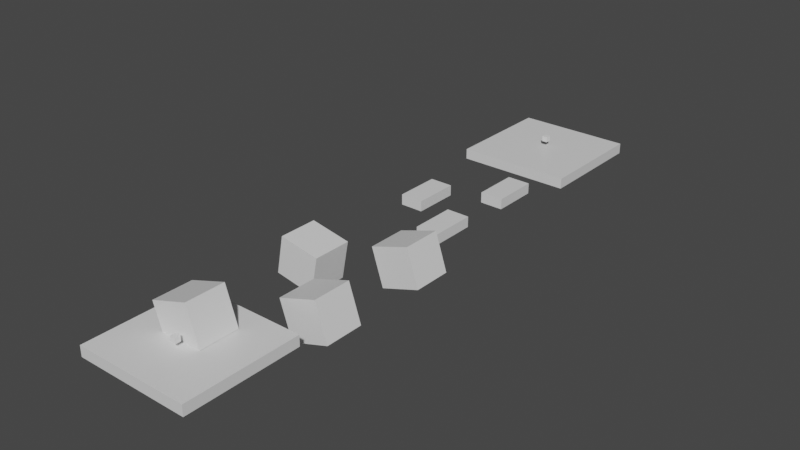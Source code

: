 # Source: sampleScene.blend  (saved by Blender 2.91.10; exported with 4.5.12 LTS)
import bpy
from mathutils import Matrix  # noqa: F401  (used for matrix-valued properties, if any)

bpy.ops.wm.read_factory_settings(use_empty=True)
scene = bpy.context.scene
scene.name = 'Scene'

# ---- collections
col_collection = bpy.data.collections.new('Collection'); scene.collection.children.link(col_collection)

# ---- materials (node trees are filled in below, after node groups)
mat_material = bpy.data.materials.new('Material')
mat_material.alpha_threshold = 0.0
mat_material.use_transparent_shadow = False
mat_material.line_color = (0.0, 0.0, 0.0, 1.0)

# ---- material node trees
mat_material.use_nodes = True; mat_material.node_tree.nodes.clear()
_N = mat_material.node_tree.nodes; _L = mat_material.node_tree.links
n0 = _N.new('ShaderNodeOutputMaterial'); n0.name = 'Material Output'; n0.location = (300, 300)
n1 = _N.new('ShaderNodeBsdfPrincipled'); n1.name = 'Principled BSDF'; n1.location = (10, 300)
n1.distribution = 'GGX'
n1.subsurface_method = 'BURLEY'
n1.inputs[2].default_value = 0.4
n1.inputs[3].default_value = 1.45
n1.inputs[27].default_value = (0.0, 0.0, 0.0, 1.0)
n1.inputs[28].default_value = 1.0
_L.new(n1.outputs[0], n0.inputs[0])
n0.is_active_output = True

# ---- world
world_world = bpy.data.worlds.new('World'); scene.world = world_world
world_world.use_nodes = True; world_world.node_tree.nodes.clear()
_N = world_world.node_tree.nodes; _L = world_world.node_tree.links
n0 = _N.new('ShaderNodeOutputWorld'); n0.name = 'World Output'; n0.location = (300, 300)
n1 = _N.new('ShaderNodeBackground'); n1.name = 'Background'; n1.location = (10, 300)
n1.inputs[0].default_value = (0.05088, 0.05088, 0.05088, 1.0)
_L.new(n1.outputs[0], n0.inputs[0])
n0.is_active_output = True
world_world.color = (0.05088, 0.05088, 0.05088)
world_world.use_sun_shadow = False
world_world.sun_shadow_jitter_overblur = 0.0

# ---- meshes
me_cube = bpy.data.meshes.new('Cube')
me_cube.from_pydata([(1.0, 1.0, 1.0), (1.0, 1.0, -1.0), (1.0, -1.0, 1.0), (1.0, -1.0, -1.0), (-1.0, 1.0, 1.0), (-1.0, 1.0, -1.0), (-1.0, -1.0, 1.0), (-1.0, -1.0, -1.0)], [], [(0, 4, 6, 2), (3, 2, 6, 7), (7, 6, 4, 5), (5, 1, 3, 7), (1, 0, 2, 3), (5, 4, 0, 1)])
_uv = me_cube.uv_layers.new(name='UVMap')
_uv.uv.foreach_set('vector', [0.625, 0.5, 0.875, 0.5, 0.875, 0.75, 0.625, 0.75, 0.375, 0.75, 0.625, 0.75, 0.625, 1.0, 0.375, 1.0, 0.375, 0.0, 0.625, 0.0, 0.625, 0.25, 0.375, 0.25, 0.125, 0.5, 0.375, 0.5, 0.375, 0.75, 0.125, 0.75, 0.375, 0.5, 0.625, 0.5, 0.625, 0.75, 0.375, 0.75, 0.375, 0.25, 0.625, 0.25, 0.625, 0.5, 0.375, 0.5])
me_cube.materials.append(mat_material)
me_cube.use_remesh_preserve_volume = False
me_cube.use_remesh_preserve_attributes = False
me_cube.use_mirror_vertex_groups = False
me_cube.update()
me_cube_001 = bpy.data.meshes.new('Cube.001')
me_cube_001.from_pydata([(1.0, 1.0, 1.0), (1.0, 1.0, -1.0), (1.0, -1.0, 1.0), (1.0, -1.0, -1.0), (-1.0, 1.0, 1.0), (-1.0, 1.0, -1.0), (-1.0, -1.0, 1.0), (-1.0, -1.0, -1.0)], [], [(0, 4, 6, 2), (3, 2, 6, 7), (7, 6, 4, 5), (5, 1, 3, 7), (1, 0, 2, 3), (5, 4, 0, 1)])
_uv = me_cube_001.uv_layers.new(name='UVMap')
_uv.uv.foreach_set('vector', [0.625, 0.5, 0.875, 0.5, 0.875, 0.75, 0.625, 0.75, 0.375, 0.75, 0.625, 0.75, 0.625, 1.0, 0.375, 1.0, 0.375, 0.0, 0.625, 0.0, 0.625, 0.25, 0.375, 0.25, 0.125, 0.5, 0.375, 0.5, 0.375, 0.75, 0.125, 0.75, 0.375, 0.5, 0.625, 0.5, 0.625, 0.75, 0.375, 0.75, 0.375, 0.25, 0.625, 0.25, 0.625, 0.5, 0.375, 0.5])
me_cube_001.materials.append(mat_material)
me_cube_001.use_remesh_preserve_volume = False
me_cube_001.use_remesh_preserve_attributes = False
me_cube_001.use_mirror_vertex_groups = False
me_cube_001.update()
me_cube_002 = bpy.data.meshes.new('Cube.002')
me_cube_002.from_pydata([(1.0, 1.0, 1.0), (1.0, 1.0, -1.0), (1.0, -1.0, 1.0), (1.0, -1.0, -1.0), (-1.0, 1.0, 1.0), (-1.0, 1.0, -1.0), (-1.0, -1.0, 1.0), (-1.0, -1.0, -1.0)], [], [(0, 4, 6, 2), (3, 2, 6, 7), (7, 6, 4, 5), (5, 1, 3, 7), (1, 0, 2, 3), (5, 4, 0, 1)])
_uv = me_cube_002.uv_layers.new(name='UVMap')
_uv.uv.foreach_set('vector', [0.625, 0.5, 0.875, 0.5, 0.875, 0.75, 0.625, 0.75, 0.375, 0.75, 0.625, 0.75, 0.625, 1.0, 0.375, 1.0, 0.375, 0.0, 0.625, 0.0, 0.625, 0.25, 0.375, 0.25, 0.125, 0.5, 0.375, 0.5, 0.375, 0.75, 0.125, 0.75, 0.375, 0.5, 0.625, 0.5, 0.625, 0.75, 0.375, 0.75, 0.375, 0.25, 0.625, 0.25, 0.625, 0.5, 0.375, 0.5])
me_cube_002.materials.append(mat_material)
me_cube_002.use_remesh_preserve_volume = False
me_cube_002.use_remesh_preserve_attributes = False
me_cube_002.use_mirror_vertex_groups = False
me_cube_002.update()
me_cube_003 = bpy.data.meshes.new('Cube.003')
me_cube_003.from_pydata([(-1.0, -1.0, -1.0), (-1.0, -1.0, 1.0), (-1.0, 1.0, -1.0), (-1.0, 1.0, 1.0), (1.0, -1.0, -1.0), (1.0, -1.0, 1.0), (1.0, 1.0, -1.0), (1.0, 1.0, 1.0)], [], [(0, 1, 3, 2), (2, 3, 7, 6), (6, 7, 5, 4), (4, 5, 1, 0), (2, 6, 4, 0), (7, 3, 1, 5)])
_uv = me_cube_003.uv_layers.new(name='UVMap')
_uv.uv.foreach_set('vector', [0.375, 0.0, 0.625, 0.0, 0.625, 0.25, 0.375, 0.25, 0.375, 0.25, 0.625, 0.25, 0.625, 0.5, 0.375, 0.5, 0.375, 0.5, 0.625, 0.5, 0.625, 0.75, 0.375, 0.75, 0.375, 0.75, 0.625, 0.75, 0.625, 1.0, 0.375, 1.0, 0.125, 0.5, 0.375, 0.5, 0.375, 0.75, 0.125, 0.75, 0.625, 0.5, 0.875, 0.5, 0.875, 0.75, 0.625, 0.75])
me_cube_003.use_remesh_fix_poles = True
me_cube_003.use_remesh_preserve_attributes = False
me_cube_003.use_mirror_vertex_groups = False
me_cube_003.update()
me_cube_004 = bpy.data.meshes.new('Cube.004')
me_cube_004.from_pydata([(1.0, 1.0, 1.0), (1.0, 1.0, -1.0), (1.0, -1.0, 1.0), (1.0, -1.0, -1.0), (-1.0, 1.0, 1.0), (-1.0, 1.0, -1.0), (-1.0, -1.0, 1.0), (-1.0, -1.0, -1.0)], [], [(0, 4, 6, 2), (3, 2, 6, 7), (7, 6, 4, 5), (5, 1, 3, 7), (1, 0, 2, 3), (5, 4, 0, 1)])
_uv = me_cube_004.uv_layers.new(name='UVMap')
_uv.uv.foreach_set('vector', [0.625, 0.5, 0.875, 0.5, 0.875, 0.75, 0.625, 0.75, 0.375, 0.75, 0.625, 0.75, 0.625, 1.0, 0.375, 1.0, 0.375, 0.0, 0.625, 0.0, 0.625, 0.25, 0.375, 0.25, 0.125, 0.5, 0.375, 0.5, 0.375, 0.75, 0.125, 0.75, 0.375, 0.5, 0.625, 0.5, 0.625, 0.75, 0.375, 0.75, 0.375, 0.25, 0.625, 0.25, 0.625, 0.5, 0.375, 0.5])
me_cube_004.materials.append(mat_material)
me_cube_004.use_remesh_preserve_volume = False
me_cube_004.use_remesh_preserve_attributes = False
me_cube_004.use_mirror_vertex_groups = False
me_cube_004.update()
me_cube_005 = bpy.data.meshes.new('Cube.005')
me_cube_005.from_pydata([(1.0, 1.0, 1.0), (1.0, 1.0, -1.0), (1.0, -1.0, 1.0), (1.0, -1.0, -1.0), (-1.0, 1.0, 1.0), (-1.0, 1.0, -1.0), (-1.0, -1.0, 1.0), (-1.0, -1.0, -1.0)], [], [(0, 4, 6, 2), (3, 2, 6, 7), (7, 6, 4, 5), (5, 1, 3, 7), (1, 0, 2, 3), (5, 4, 0, 1)])
_uv = me_cube_005.uv_layers.new(name='UVMap')
_uv.uv.foreach_set('vector', [0.625, 0.5, 0.875, 0.5, 0.875, 0.75, 0.625, 0.75, 0.375, 0.75, 0.625, 0.75, 0.625, 1.0, 0.375, 1.0, 0.375, 0.0, 0.625, 0.0, 0.625, 0.25, 0.375, 0.25, 0.125, 0.5, 0.375, 0.5, 0.375, 0.75, 0.125, 0.75, 0.375, 0.5, 0.625, 0.5, 0.625, 0.75, 0.375, 0.75, 0.375, 0.25, 0.625, 0.25, 0.625, 0.5, 0.375, 0.5])
me_cube_005.materials.append(mat_material)
me_cube_005.use_remesh_preserve_volume = False
me_cube_005.use_remesh_preserve_attributes = False
me_cube_005.use_mirror_vertex_groups = False
me_cube_005.update()
me_cube_006 = bpy.data.meshes.new('Cube.006')
me_cube_006.from_pydata([(1.0, 1.0, 1.0), (1.0, 1.0, -1.0), (1.0, -1.0, 1.0), (1.0, -1.0, -1.0), (-1.0, 1.0, 1.0), (-1.0, 1.0, -1.0), (-1.0, -1.0, 1.0), (-1.0, -1.0, -1.0)], [], [(0, 4, 6, 2), (3, 2, 6, 7), (7, 6, 4, 5), (5, 1, 3, 7), (1, 0, 2, 3), (5, 4, 0, 1)])
_uv = me_cube_006.uv_layers.new(name='UVMap')
_uv.uv.foreach_set('vector', [0.625, 0.5, 0.875, 0.5, 0.875, 0.75, 0.625, 0.75, 0.375, 0.75, 0.625, 0.75, 0.625, 1.0, 0.375, 1.0, 0.375, 0.0, 0.625, 0.0, 0.625, 0.25, 0.375, 0.25, 0.125, 0.5, 0.375, 0.5, 0.375, 0.75, 0.125, 0.75, 0.375, 0.5, 0.625, 0.5, 0.625, 0.75, 0.375, 0.75, 0.375, 0.25, 0.625, 0.25, 0.625, 0.5, 0.375, 0.5])
me_cube_006.materials.append(mat_material)
me_cube_006.use_remesh_preserve_volume = False
me_cube_006.use_remesh_preserve_attributes = False
me_cube_006.use_mirror_vertex_groups = False
me_cube_006.update()
me_cube_007 = bpy.data.meshes.new('Cube.007')
me_cube_007.from_pydata([(1.0, 1.0, 1.0), (1.0, 1.0, -1.0), (1.0, -1.0, 1.0), (1.0, -1.0, -1.0), (-1.0, 1.0, 1.0), (-1.0, 1.0, -1.0), (-1.0, -1.0, 1.0), (-1.0, -1.0, -1.0)], [], [(0, 4, 6, 2), (3, 2, 6, 7), (7, 6, 4, 5), (5, 1, 3, 7), (1, 0, 2, 3), (5, 4, 0, 1)])
_uv = me_cube_007.uv_layers.new(name='UVMap')
_uv.uv.foreach_set('vector', [0.625, 0.5, 0.875, 0.5, 0.875, 0.75, 0.625, 0.75, 0.375, 0.75, 0.625, 0.75, 0.625, 1.0, 0.375, 1.0, 0.375, 0.0, 0.625, 0.0, 0.625, 0.25, 0.375, 0.25, 0.125, 0.5, 0.375, 0.5, 0.375, 0.75, 0.125, 0.75, 0.375, 0.5, 0.625, 0.5, 0.625, 0.75, 0.375, 0.75, 0.375, 0.25, 0.625, 0.25, 0.625, 0.5, 0.375, 0.5])
me_cube_007.materials.append(mat_material)
me_cube_007.use_remesh_preserve_volume = False
me_cube_007.use_remesh_preserve_attributes = False
me_cube_007.use_mirror_vertex_groups = False
me_cube_007.update()
me_cube_008 = bpy.data.meshes.new('Cube.008')
me_cube_008.from_pydata([(1.0, 1.0, 1.0), (1.0, 1.0, -1.0), (1.0, -1.0, 1.0), (1.0, -1.0, -1.0), (-1.0, 1.0, 1.0), (-1.0, 1.0, -1.0), (-1.0, -1.0, 1.0), (-1.0, -1.0, -1.0)], [], [(0, 4, 6, 2), (3, 2, 6, 7), (7, 6, 4, 5), (5, 1, 3, 7), (1, 0, 2, 3), (5, 4, 0, 1)])
_uv = me_cube_008.uv_layers.new(name='UVMap')
_uv.uv.foreach_set('vector', [0.625, 0.5, 0.875, 0.5, 0.875, 0.75, 0.625, 0.75, 0.375, 0.75, 0.625, 0.75, 0.625, 1.0, 0.375, 1.0, 0.375, 0.0, 0.625, 0.0, 0.625, 0.25, 0.375, 0.25, 0.125, 0.5, 0.375, 0.5, 0.375, 0.75, 0.125, 0.75, 0.375, 0.5, 0.625, 0.5, 0.625, 0.75, 0.375, 0.75, 0.375, 0.25, 0.625, 0.25, 0.625, 0.5, 0.375, 0.5])
me_cube_008.materials.append(mat_material)
me_cube_008.use_remesh_preserve_volume = False
me_cube_008.use_remesh_preserve_attributes = False
me_cube_008.use_mirror_vertex_groups = False
me_cube_008.update()
me_cube_009 = bpy.data.meshes.new('Cube.009')
me_cube_009.from_pydata([(-1.0, -1.0, -1.0), (-1.0, -1.0, 1.0), (-1.0, 1.0, -1.0), (-1.0, 1.0, 1.0), (1.0, -1.0, -1.0), (1.0, -1.0, 1.0), (1.0, 1.0, -1.0), (1.0, 1.0, 1.0)], [], [(0, 1, 3, 2), (2, 3, 7, 6), (6, 7, 5, 4), (4, 5, 1, 0), (2, 6, 4, 0), (7, 3, 1, 5)])
_uv = me_cube_009.uv_layers.new(name='UVMap')
_uv.uv.foreach_set('vector', [0.375, 0.0, 0.625, 0.0, 0.625, 0.25, 0.375, 0.25, 0.375, 0.25, 0.625, 0.25, 0.625, 0.5, 0.375, 0.5, 0.375, 0.5, 0.625, 0.5, 0.625, 0.75, 0.375, 0.75, 0.375, 0.75, 0.625, 0.75, 0.625, 1.0, 0.375, 1.0, 0.125, 0.5, 0.375, 0.5, 0.375, 0.75, 0.125, 0.75, 0.625, 0.5, 0.875, 0.5, 0.875, 0.75, 0.625, 0.75])
me_cube_009.use_remesh_fix_poles = True
me_cube_009.use_remesh_preserve_attributes = False
me_cube_009.use_mirror_vertex_groups = False
me_cube_009.update()
me_cube_010 = bpy.data.meshes.new('Cube.010')
me_cube_010.from_pydata([(1.0, 1.0, 1.0), (1.0, 1.0, -1.0), (1.0, -1.0, 1.0), (1.0, -1.0, -1.0), (-1.0, 1.0, 1.0), (-1.0, 1.0, -1.0), (-1.0, -1.0, 1.0), (-1.0, -1.0, -1.0)], [], [(0, 4, 6, 2), (3, 2, 6, 7), (7, 6, 4, 5), (5, 1, 3, 7), (1, 0, 2, 3), (5, 4, 0, 1)])
_uv = me_cube_010.uv_layers.new(name='UVMap')
_uv.uv.foreach_set('vector', [0.625, 0.5, 0.875, 0.5, 0.875, 0.75, 0.625, 0.75, 0.375, 0.75, 0.625, 0.75, 0.625, 1.0, 0.375, 1.0, 0.375, 0.0, 0.625, 0.0, 0.625, 0.25, 0.375, 0.25, 0.125, 0.5, 0.375, 0.5, 0.375, 0.75, 0.125, 0.75, 0.375, 0.5, 0.625, 0.5, 0.625, 0.75, 0.375, 0.75, 0.375, 0.25, 0.625, 0.25, 0.625, 0.5, 0.375, 0.5])
me_cube_010.materials.append(mat_material)
me_cube_010.use_remesh_preserve_volume = False
me_cube_010.use_remesh_preserve_attributes = False
me_cube_010.use_mirror_vertex_groups = False
me_cube_010.update()

# ---- objects
ob_platform_000 = bpy.data.objects.new('Platform.000', me_cube)
ob_platform_001 = bpy.data.objects.new('Platform.001', me_cube_001)
ob_platform_002 = bpy.data.objects.new('Platform.002', me_cube_002)
ob_spawn = bpy.data.objects.new('Spawn', me_cube_003)
ob_platform_003 = bpy.data.objects.new('Platform.003', me_cube_004)
ob_platform_007 = bpy.data.objects.new('Platform.007', me_cube_005)
ob_platform_004 = bpy.data.objects.new('Platform.004', me_cube_006)
ob_platform_005 = bpy.data.objects.new('Platform.005', me_cube_007)
ob_platform_006 = bpy.data.objects.new('Platform.006', me_cube_008)
ob_goal = bpy.data.objects.new('Goal', me_cube_009)
ob_platform_008 = bpy.data.objects.new('Platform.008', me_cube_010)

# ---- transforms, parenting, visibility, modifiers, constraints
ob_platform_000.location = (0.0, -6.601, 0.0)
ob_platform_000.scale = (10.91, -10.83, 1.0)
ob_platform_000.lock_rotations_4d = False
ob_platform_000.empty_display_type = 'ARROWS'
ob_platform_000.lineart.crease_threshold = 0.0
ob_platform_001.location = (7.747, 11.91, 0.0)
ob_platform_001.rotation_euler = (0.0, -0.3151, 0.0)
ob_platform_001.scale = (3.845, -3.683, 3.652)
ob_platform_001.lock_rotations_4d = False
ob_platform_001.empty_display_type = 'ARROWS'
ob_platform_001.lineart.crease_threshold = 0.0
ob_platform_002.location = (-4.852, 23.38, 0.0)
ob_platform_002.rotation_euler = (0.0, 0.1873, 0.0)
ob_platform_002.scale = (3.845, -3.683, 3.652)
ob_platform_002.lock_rotations_4d = False
ob_platform_002.empty_display_type = 'ARROWS'
ob_platform_002.lineart.crease_threshold = 0.0
ob_spawn.location = (0.0, -9.152, 2.513)
ob_spawn.scale = (0.5217, 0.5217, 0.5217)
ob_spawn.lineart.crease_threshold = 0.0
ob_platform_003.location = (7.747, 32.83, 0.0)
ob_platform_003.rotation_euler = (0.0, -0.3151, 0.0)
ob_platform_003.scale = (3.845, -3.683, 3.652)
ob_platform_003.lock_rotations_4d = False
ob_platform_003.empty_display_type = 'ARROWS'
ob_platform_003.lineart.crease_threshold = 0.0
ob_platform_007.location = (0.0, 84.19, 0.0)
ob_platform_007.scale = (10.91, -10.83, 1.0)
ob_platform_007.lock_rotations_4d = False
ob_platform_007.empty_display_type = 'ARROWS'
ob_platform_007.lineart.crease_threshold = 0.0
ob_platform_004.location = (4.768, 45.47, 0.0)
ob_platform_004.scale = (2.203, 4.325, 1.0)
ob_platform_004.lock_rotations_4d = False
ob_platform_004.empty_display_type = 'ARROWS'
ob_platform_004.lineart.crease_threshold = 0.0
ob_platform_005.location = (-5.275, 53.67, 0.0)
ob_platform_005.scale = (2.203, 4.325, 1.0)
ob_platform_005.lock_rotations_4d = False
ob_platform_005.empty_display_type = 'ARROWS'
ob_platform_005.lineart.crease_threshold = 0.0
ob_platform_006.location = (5.2, 63.49, 0.0)
ob_platform_006.scale = (2.203, 4.325, 1.0)
ob_platform_006.lock_rotations_4d = False
ob_platform_006.empty_display_type = 'ARROWS'
ob_platform_006.lineart.crease_threshold = 0.0
ob_goal.location = (0.0, 84.77, 2.513)
ob_goal.scale = (0.5217, 0.5217, 0.5217)
ob_goal.lineart.crease_threshold = 0.0
ob_platform_008.location = (-1.548, -4.006, 3.368)
ob_platform_008.rotation_euler = (0.0, -0.3151, 0.0)
ob_platform_008.scale = (3.845, -3.683, 3.652)
ob_platform_008.lock_rotations_4d = False
ob_platform_008.empty_display_type = 'ARROWS'
ob_platform_008.lineart.crease_threshold = 0.0

# ---- collection membership
col_collection.objects.link(ob_platform_000)
col_collection.objects.link(ob_platform_001)
col_collection.objects.link(ob_platform_002)
col_collection.objects.link(ob_spawn)
col_collection.objects.link(ob_platform_003)
col_collection.objects.link(ob_platform_007)
col_collection.objects.link(ob_platform_004)
col_collection.objects.link(ob_platform_005)
col_collection.objects.link(ob_platform_006)
col_collection.objects.link(ob_goal)
col_collection.objects.link(ob_platform_008)

# ---- scene / render settings (as saved in the file)
scene.frame_start = 1; scene.frame_end = 250; scene.frame_set(1)
scene.render.engine = 'BLENDER_EEVEE_NEXT'
scene.cycles.use_denoising = False
scene.cycles.samples = 128
scene.cycles.sampling_pattern = 'TABULATED_SOBOL'
scene.cycles.use_adaptive_sampling = False
scene.cycles.use_light_tree = False
scene.view_settings.view_transform = 'Filmic'
bpy.context.view_layer.update()

# ---- added for rendering (the .blend has no active camera and no usable light): camera, sun
cam_auto = bpy.data.cameras.new('AutoCamera')
cam_auto.lens = 50.0
cam_auto.sensor_width = 36.0
cam_auto.clip_end = 1876.65
ob_auto_camera = bpy.data.objects.new('AutoCamera', cam_auto)
scene.collection.objects.link(ob_auto_camera)
ob_auto_camera.location = (107.747, -89.5222, 87.2296)
ob_auto_camera.rotation_euler = (1.09748, -7.21219e-08, 0.694738)
scene.camera = ob_auto_camera
light_auto_sun = bpy.data.lights.new('AutoSun', 'SUN')
light_auto_sun.energy = 3.0
light_auto_sun.angle = 0.0523599
ob_auto_sun = bpy.data.objects.new('AutoSun', light_auto_sun)
scene.collection.objects.link(ob_auto_sun)
ob_auto_sun.rotation_euler = (0.872665, 0.174533, 0.523599)
bpy.context.view_layer.update()
